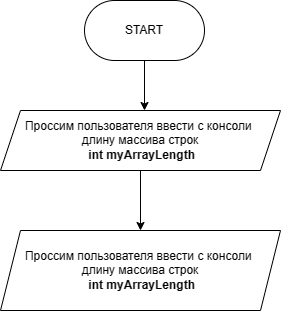

The diagram above was exported from draw.io. Its source (the exported page's mxGraphModel, read from the mxfile embedded in the PNG):
<mxGraphModel dx="1002" dy="569" grid="1" gridSize="10" guides="1" tooltips="1" connect="1" arrows="1" fold="1" page="1" pageScale="1" pageWidth="827" pageHeight="1169" math="0" shadow="0">
  <root>
    <mxCell id="WIyWlLk6GJQsqaUBKTNV-0" />
    <mxCell id="WIyWlLk6GJQsqaUBKTNV-1" parent="WIyWlLk6GJQsqaUBKTNV-0" />
    <mxCell id="gBd47iqNtW39o7cYR27y-1" value="START" style="rounded=1;whiteSpace=wrap;html=1;arcSize=50;" vertex="1" parent="WIyWlLk6GJQsqaUBKTNV-1">
      <mxGeometry x="354" y="20" width="120" height="60" as="geometry" />
    </mxCell>
    <mxCell id="gBd47iqNtW39o7cYR27y-3" value="" style="endArrow=classic;html=1;rounded=0;exitX=0.5;exitY=1;exitDx=0;exitDy=0;" edge="1" parent="WIyWlLk6GJQsqaUBKTNV-1" source="gBd47iqNtW39o7cYR27y-1">
      <mxGeometry width="50" height="50" relative="1" as="geometry">
        <mxPoint x="400" y="320" as="sourcePoint" />
        <mxPoint x="414" y="130" as="targetPoint" />
      </mxGeometry>
    </mxCell>
    <mxCell id="gBd47iqNtW39o7cYR27y-6" value="" style="edgeStyle=orthogonalEdgeStyle;rounded=0;orthogonalLoop=1;jettySize=auto;html=1;" edge="1" parent="WIyWlLk6GJQsqaUBKTNV-1" source="gBd47iqNtW39o7cYR27y-4" target="gBd47iqNtW39o7cYR27y-5">
      <mxGeometry relative="1" as="geometry" />
    </mxCell>
    <mxCell id="gBd47iqNtW39o7cYR27y-4" value="Проссим пользователя ввести с консоли&amp;nbsp; &lt;br&gt;длину массива строк&lt;br&gt;&lt;b&gt;&amp;nbsp;int myArrayLength&lt;/b&gt;" style="shape=parallelogram;perimeter=parallelogramPerimeter;whiteSpace=wrap;html=1;fixedSize=1;" vertex="1" parent="WIyWlLk6GJQsqaUBKTNV-1">
      <mxGeometry x="270" y="130" width="280" height="60" as="geometry" />
    </mxCell>
    <mxCell id="gBd47iqNtW39o7cYR27y-5" value="Проссим пользователя ввести с консоли&amp;nbsp; &lt;br&gt;длину массива строк&lt;br&gt;&lt;b&gt;&amp;nbsp;int myArrayLength&lt;/b&gt;" style="shape=parallelogram;perimeter=parallelogramPerimeter;whiteSpace=wrap;html=1;fixedSize=1;" vertex="1" parent="WIyWlLk6GJQsqaUBKTNV-1">
      <mxGeometry x="270" y="250" width="280" height="80" as="geometry" />
    </mxCell>
  </root>
</mxGraphModel>